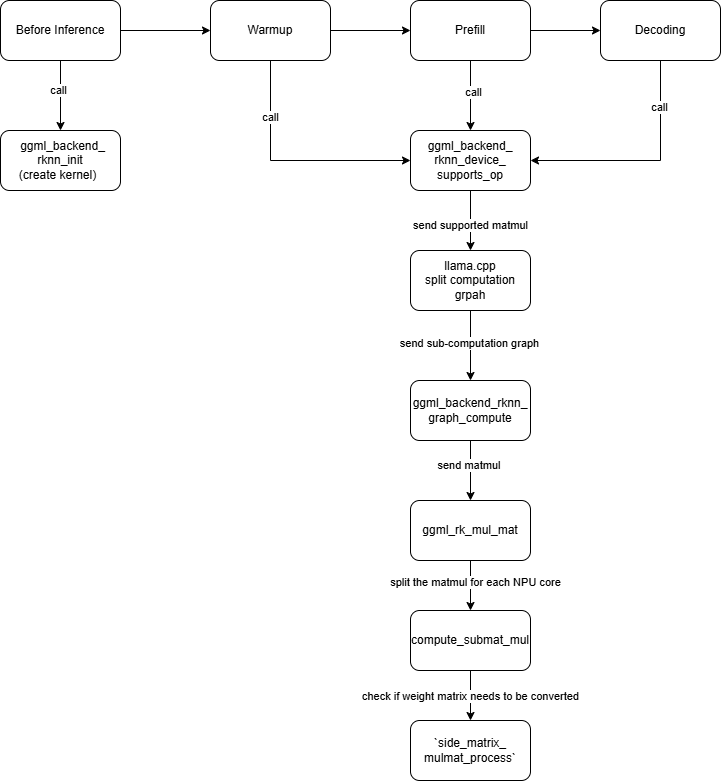

The diagram above was exported from draw.io. Its source (the exported page's mxGraphModel, read from the mxfile embedded in the PNG):
<mxGraphModel dx="868" dy="579" grid="1" gridSize="10" guides="1" tooltips="1" connect="1" arrows="1" fold="1" page="1" pageScale="1" pageWidth="850" pageHeight="1100" math="0" shadow="0">
  <root>
    <mxCell id="0" />
    <mxCell id="1" parent="0" />
    <mxCell id="Z1veVJOSLpwwoIAqeDmY-1" value="Before Inference" style="rounded=1;whiteSpace=wrap;html=1;" vertex="1" parent="1">
      <mxGeometry x="100" y="230" width="120" height="60" as="geometry" />
    </mxCell>
    <mxCell id="Z1veVJOSLpwwoIAqeDmY-2" value="&lt;p&gt;&lt;span style=&quot;box-sizing: border-box; --tw-border-spacing-x: 0; --tw-border-spacing-y: 0; --tw-translate-x: 0; --tw-translate-y: 0; --tw-rotate: 0; --tw-skew-x: 0; --tw-skew-y: 0; --tw-scale-x: 1; --tw-scale-y: 1; --tw-pan-x: ; --tw-pan-y: ; --tw-pinch-zoom: ; --tw-scroll-snap-strictness: proximity; --tw-ordinal: ; --tw-slashed-zero: ; --tw-numeric-figure: ; --tw-numeric-spacing: ; --tw-numeric-fraction: ; --tw-ring-inset: ; --tw-ring-offset-width: 0px; --tw-ring-offset-color: light-dark(#fff, #000000); --tw-ring-color: rgb(59 130 246 / .5); --tw-ring-offset-shadow: 0 0 #0000; --tw-ring-shadow: 0 0 #0000; --tw-shadow: 0 0 #0000; --tw-shadow-colored: 0 0 #0000; --tw-blur: ; --tw-brightness: ; --tw-contrast: ; --tw-grayscale: ; --tw-hue-rotate: ; --tw-invert: ; --tw-saturate: ; --tw-sepia: ; --tw-drop-shadow: ; --tw-backdrop-blur: ; --tw-backdrop-brightness: ; --tw-backdrop-contrast: ; --tw-backdrop-grayscale: ; --tw-backdrop-hue-rotate: ; --tw-backdrop-invert: ; --tw-backdrop-opacity: ; --tw-backdrop-saturate: ; --tw-backdrop-sepia: ; font-weight: normal;&quot; class=&quot;md-pair-s md-expand&quot; spellcheck=&quot;false&quot;&gt;&lt;code style=&quot;box-sizing: border-box; --tw-border-spacing-x: 0; --tw-border-spacing-y: 0; --tw-translate-x: 0; --tw-translate-y: 0; --tw-rotate: 0; --tw-skew-x: 0; --tw-skew-y: 0; --tw-scale-x: 1; --tw-scale-y: 1; --tw-pan-x: ; --tw-pan-y: ; --tw-pinch-zoom: ; --tw-scroll-snap-strictness: proximity; --tw-ordinal: ; --tw-slashed-zero: ; --tw-numeric-figure: ; --tw-numeric-spacing: ; --tw-numeric-fraction: ; --tw-ring-inset: ; --tw-ring-offset-width: 0px; --tw-ring-offset-color: light-dark(#fff, #000000); --tw-ring-color: rgb(59 130 246 / .5); --tw-ring-offset-shadow: 0 0 #0000; --tw-ring-shadow: 0 0 #0000; --tw-shadow: 0 0 #0000; --tw-shadow-colored: 0 0 #0000; --tw-blur: ; --tw-brightness: ; --tw-contrast: ; --tw-grayscale: ; --tw-hue-rotate: ; --tw-invert: ; --tw-saturate: ; --tw-sepia: ; --tw-drop-shadow: ; --tw-backdrop-blur: ; --tw-backdrop-brightness: ; --tw-backdrop-contrast: ; --tw-backdrop-grayscale: ; --tw-backdrop-hue-rotate: ; --tw-backdrop-invert: ; --tw-backdrop-opacity: ; --tw-backdrop-saturate: ; --tw-backdrop-sepia: ; vertical-align: initial; background-image: initial; background-position: initial; background-size: initial; background-repeat: initial; background-attachment: initial; background-origin: initial; background-clip: initial; padding: 2px 5px;&quot;&gt;&lt;font face=&quot;Helvetica&quot; style=&quot;color: rgb(0, 0, 0); font-size: 12px;&quot;&gt;ggml_backend_&lt;br&gt;rknn_init&lt;br&gt;(create kernel)&lt;/font&gt;&lt;/code&gt;&lt;/span&gt;&lt;/p&gt;" style="rounded=1;whiteSpace=wrap;html=1;" vertex="1" parent="1">
      <mxGeometry x="100" y="360" width="120" height="60" as="geometry" />
    </mxCell>
    <mxCell id="Z1veVJOSLpwwoIAqeDmY-3" value="" style="endArrow=classic;html=1;rounded=0;exitX=0.5;exitY=1;exitDx=0;exitDy=0;entryX=0.5;entryY=0;entryDx=0;entryDy=0;" edge="1" parent="1" source="Z1veVJOSLpwwoIAqeDmY-1" target="Z1veVJOSLpwwoIAqeDmY-2">
      <mxGeometry width="50" height="50" relative="1" as="geometry">
        <mxPoint x="330" y="530" as="sourcePoint" />
        <mxPoint x="380" y="480" as="targetPoint" />
      </mxGeometry>
    </mxCell>
    <mxCell id="Z1veVJOSLpwwoIAqeDmY-5" value="call" style="edgeLabel;html=1;align=center;verticalAlign=middle;resizable=0;points=[];" vertex="1" connectable="0" parent="Z1veVJOSLpwwoIAqeDmY-3">
      <mxGeometry x="-0.17" y="-2" relative="1" as="geometry">
        <mxPoint as="offset" />
      </mxGeometry>
    </mxCell>
    <mxCell id="Z1veVJOSLpwwoIAqeDmY-6" value="Warmup" style="rounded=1;whiteSpace=wrap;html=1;" vertex="1" parent="1">
      <mxGeometry x="310" y="230" width="120" height="60" as="geometry" />
    </mxCell>
    <mxCell id="Z1veVJOSLpwwoIAqeDmY-7" value="" style="endArrow=classic;html=1;rounded=0;exitX=1;exitY=0.5;exitDx=0;exitDy=0;entryX=0;entryY=0.5;entryDx=0;entryDy=0;" edge="1" parent="1" source="Z1veVJOSLpwwoIAqeDmY-1" target="Z1veVJOSLpwwoIAqeDmY-6">
      <mxGeometry width="50" height="50" relative="1" as="geometry">
        <mxPoint x="410" y="400" as="sourcePoint" />
        <mxPoint x="460" y="350" as="targetPoint" />
      </mxGeometry>
    </mxCell>
    <mxCell id="Z1veVJOSLpwwoIAqeDmY-9" value="Prefill" style="rounded=1;whiteSpace=wrap;html=1;" vertex="1" parent="1">
      <mxGeometry x="510" y="230" width="120" height="60" as="geometry" />
    </mxCell>
    <mxCell id="Z1veVJOSLpwwoIAqeDmY-10" value="" style="endArrow=classic;html=1;rounded=0;exitX=1;exitY=0.5;exitDx=0;exitDy=0;entryX=0;entryY=0.5;entryDx=0;entryDy=0;" edge="1" parent="1" source="Z1veVJOSLpwwoIAqeDmY-6" target="Z1veVJOSLpwwoIAqeDmY-9">
      <mxGeometry width="50" height="50" relative="1" as="geometry">
        <mxPoint x="410" y="400" as="sourcePoint" />
        <mxPoint x="460" y="350" as="targetPoint" />
      </mxGeometry>
    </mxCell>
    <mxCell id="Z1veVJOSLpwwoIAqeDmY-11" value="Decoding" style="rounded=1;whiteSpace=wrap;html=1;" vertex="1" parent="1">
      <mxGeometry x="700" y="230" width="120" height="60" as="geometry" />
    </mxCell>
    <mxCell id="Z1veVJOSLpwwoIAqeDmY-12" value="" style="endArrow=classic;html=1;rounded=0;exitX=1;exitY=0.5;exitDx=0;exitDy=0;entryX=0;entryY=0.5;entryDx=0;entryDy=0;" edge="1" parent="1" source="Z1veVJOSLpwwoIAqeDmY-9" target="Z1veVJOSLpwwoIAqeDmY-11">
      <mxGeometry width="50" height="50" relative="1" as="geometry">
        <mxPoint x="410" y="400" as="sourcePoint" />
        <mxPoint x="460" y="350" as="targetPoint" />
      </mxGeometry>
    </mxCell>
    <mxCell id="Z1veVJOSLpwwoIAqeDmY-15" value="ggml_backend_&lt;br&gt;rknn_device_&lt;br&gt;supports_op" style="rounded=1;whiteSpace=wrap;html=1;" vertex="1" parent="1">
      <mxGeometry x="510" y="360" width="120" height="60" as="geometry" />
    </mxCell>
    <mxCell id="Z1veVJOSLpwwoIAqeDmY-22" style="edgeStyle=orthogonalEdgeStyle;rounded=0;orthogonalLoop=1;jettySize=auto;html=1;exitX=0.5;exitY=1;exitDx=0;exitDy=0;entryX=0.5;entryY=0;entryDx=0;entryDy=0;" edge="1" parent="1" source="Z1veVJOSLpwwoIAqeDmY-18" target="Z1veVJOSLpwwoIAqeDmY-21">
      <mxGeometry relative="1" as="geometry" />
    </mxCell>
    <mxCell id="Z1veVJOSLpwwoIAqeDmY-23" value="send sub-computation graph" style="edgeLabel;html=1;align=center;verticalAlign=middle;resizable=0;points=[];" vertex="1" connectable="0" parent="Z1veVJOSLpwwoIAqeDmY-22">
      <mxGeometry x="-0.0619" y="-1" relative="1" as="geometry">
        <mxPoint as="offset" />
      </mxGeometry>
    </mxCell>
    <mxCell id="Z1veVJOSLpwwoIAqeDmY-18" value="llama.cpp&lt;br&gt;split computation grpah" style="rounded=1;whiteSpace=wrap;html=1;" vertex="1" parent="1">
      <mxGeometry x="510" y="480" width="120" height="60" as="geometry" />
    </mxCell>
    <mxCell id="Z1veVJOSLpwwoIAqeDmY-19" value="" style="endArrow=classic;html=1;rounded=0;exitX=0.5;exitY=1;exitDx=0;exitDy=0;entryX=0.5;entryY=0;entryDx=0;entryDy=0;" edge="1" parent="1" source="Z1veVJOSLpwwoIAqeDmY-15" target="Z1veVJOSLpwwoIAqeDmY-18">
      <mxGeometry width="50" height="50" relative="1" as="geometry">
        <mxPoint x="570" y="400" as="sourcePoint" />
        <mxPoint x="570" y="430" as="targetPoint" />
      </mxGeometry>
    </mxCell>
    <mxCell id="Z1veVJOSLpwwoIAqeDmY-20" value="send supported matmul" style="edgeLabel;html=1;align=center;verticalAlign=middle;resizable=0;points=[];" vertex="1" connectable="0" parent="Z1veVJOSLpwwoIAqeDmY-19">
      <mxGeometry x="0.1711" relative="1" as="geometry">
        <mxPoint as="offset" />
      </mxGeometry>
    </mxCell>
    <mxCell id="Z1veVJOSLpwwoIAqeDmY-25" style="edgeStyle=orthogonalEdgeStyle;rounded=0;orthogonalLoop=1;jettySize=auto;html=1;exitX=0.5;exitY=1;exitDx=0;exitDy=0;entryX=0.5;entryY=0;entryDx=0;entryDy=0;" edge="1" parent="1" source="Z1veVJOSLpwwoIAqeDmY-21" target="Z1veVJOSLpwwoIAqeDmY-24">
      <mxGeometry relative="1" as="geometry" />
    </mxCell>
    <mxCell id="Z1veVJOSLpwwoIAqeDmY-26" value="send matmul&amp;nbsp;" style="edgeLabel;html=1;align=center;verticalAlign=middle;resizable=0;points=[];" vertex="1" connectable="0" parent="Z1veVJOSLpwwoIAqeDmY-25">
      <mxGeometry x="-0.1556" relative="1" as="geometry">
        <mxPoint as="offset" />
      </mxGeometry>
    </mxCell>
    <mxCell id="Z1veVJOSLpwwoIAqeDmY-21" value="ggml_backend_rknn_&lt;br&gt;graph_compute" style="rounded=1;whiteSpace=wrap;html=1;" vertex="1" parent="1">
      <mxGeometry x="510" y="610" width="120" height="60" as="geometry" />
    </mxCell>
    <mxCell id="Z1veVJOSLpwwoIAqeDmY-28" style="edgeStyle=orthogonalEdgeStyle;rounded=0;orthogonalLoop=1;jettySize=auto;html=1;exitX=0.5;exitY=1;exitDx=0;exitDy=0;entryX=0.5;entryY=0;entryDx=0;entryDy=0;" edge="1" parent="1" source="Z1veVJOSLpwwoIAqeDmY-24" target="Z1veVJOSLpwwoIAqeDmY-27">
      <mxGeometry relative="1" as="geometry" />
    </mxCell>
    <mxCell id="Z1veVJOSLpwwoIAqeDmY-29" value="split the matmul for each NPU core" style="edgeLabel;html=1;align=center;verticalAlign=middle;resizable=0;points=[];" vertex="1" connectable="0" parent="Z1veVJOSLpwwoIAqeDmY-28">
      <mxGeometry x="-0.12" y="5" relative="1" as="geometry">
        <mxPoint as="offset" />
      </mxGeometry>
    </mxCell>
    <mxCell id="Z1veVJOSLpwwoIAqeDmY-24" value="ggml_rk_mul_mat" style="rounded=1;whiteSpace=wrap;html=1;" vertex="1" parent="1">
      <mxGeometry x="510" y="730" width="120" height="60" as="geometry" />
    </mxCell>
    <mxCell id="Z1veVJOSLpwwoIAqeDmY-31" style="edgeStyle=orthogonalEdgeStyle;rounded=0;orthogonalLoop=1;jettySize=auto;html=1;exitX=0.5;exitY=1;exitDx=0;exitDy=0;entryX=0.5;entryY=0;entryDx=0;entryDy=0;" edge="1" parent="1" source="Z1veVJOSLpwwoIAqeDmY-27" target="Z1veVJOSLpwwoIAqeDmY-30">
      <mxGeometry relative="1" as="geometry" />
    </mxCell>
    <mxCell id="Z1veVJOSLpwwoIAqeDmY-32" value="check if weight matrix needs to be converted" style="edgeLabel;html=1;align=center;verticalAlign=middle;resizable=0;points=[];" vertex="1" connectable="0" parent="Z1veVJOSLpwwoIAqeDmY-31">
      <mxGeometry x="0.0467" relative="1" as="geometry">
        <mxPoint as="offset" />
      </mxGeometry>
    </mxCell>
    <mxCell id="Z1veVJOSLpwwoIAqeDmY-27" value="compute_submat_mul" style="rounded=1;whiteSpace=wrap;html=1;" vertex="1" parent="1">
      <mxGeometry x="510" y="840" width="120" height="60" as="geometry" />
    </mxCell>
    <mxCell id="Z1veVJOSLpwwoIAqeDmY-30" value="`side_matrix_&lt;br&gt;mulmat_process`" style="rounded=1;whiteSpace=wrap;html=1;" vertex="1" parent="1">
      <mxGeometry x="510" y="950" width="120" height="60" as="geometry" />
    </mxCell>
    <mxCell id="Z1veVJOSLpwwoIAqeDmY-34" value="" style="endArrow=classic;html=1;rounded=0;exitX=0.5;exitY=1;exitDx=0;exitDy=0;entryX=0;entryY=0.5;entryDx=0;entryDy=0;" edge="1" parent="1" source="Z1veVJOSLpwwoIAqeDmY-6" target="Z1veVJOSLpwwoIAqeDmY-15">
      <mxGeometry width="50" height="50" relative="1" as="geometry">
        <mxPoint x="490" y="310" as="sourcePoint" />
        <mxPoint x="370" y="390" as="targetPoint" />
        <Array as="points">
          <mxPoint x="370" y="390" />
        </Array>
      </mxGeometry>
    </mxCell>
    <mxCell id="Z1veVJOSLpwwoIAqeDmY-40" value="call" style="edgeLabel;html=1;align=center;verticalAlign=middle;resizable=0;points=[];" vertex="1" connectable="0" parent="Z1veVJOSLpwwoIAqeDmY-34">
      <mxGeometry x="-0.525" relative="1" as="geometry">
        <mxPoint as="offset" />
      </mxGeometry>
    </mxCell>
    <mxCell id="Z1veVJOSLpwwoIAqeDmY-35" value="" style="endArrow=classic;html=1;rounded=0;exitX=0.5;exitY=1;exitDx=0;exitDy=0;entryX=1;entryY=0.5;entryDx=0;entryDy=0;" edge="1" parent="1" source="Z1veVJOSLpwwoIAqeDmY-11" target="Z1veVJOSLpwwoIAqeDmY-15">
      <mxGeometry width="50" height="50" relative="1" as="geometry">
        <mxPoint x="450" y="440" as="sourcePoint" />
        <mxPoint x="590" y="540" as="targetPoint" />
        <Array as="points">
          <mxPoint x="760" y="390" />
        </Array>
      </mxGeometry>
    </mxCell>
    <mxCell id="Z1veVJOSLpwwoIAqeDmY-41" value="call" style="edgeLabel;html=1;align=center;verticalAlign=middle;resizable=0;points=[];" vertex="1" connectable="0" parent="Z1veVJOSLpwwoIAqeDmY-35">
      <mxGeometry x="-0.5913" y="-1" relative="1" as="geometry">
        <mxPoint as="offset" />
      </mxGeometry>
    </mxCell>
    <mxCell id="Z1veVJOSLpwwoIAqeDmY-36" value="" style="endArrow=classic;html=1;rounded=0;exitX=0.5;exitY=1;exitDx=0;exitDy=0;entryX=0.5;entryY=0;entryDx=0;entryDy=0;" edge="1" parent="1" source="Z1veVJOSLpwwoIAqeDmY-9" target="Z1veVJOSLpwwoIAqeDmY-15">
      <mxGeometry width="50" height="50" relative="1" as="geometry">
        <mxPoint x="490" y="310" as="sourcePoint" />
        <mxPoint x="540" y="260" as="targetPoint" />
      </mxGeometry>
    </mxCell>
    <mxCell id="Z1veVJOSLpwwoIAqeDmY-39" value="call" style="edgeLabel;html=1;align=center;verticalAlign=middle;resizable=0;points=[];" vertex="1" connectable="0" parent="Z1veVJOSLpwwoIAqeDmY-36">
      <mxGeometry x="-0.0857" y="3" relative="1" as="geometry">
        <mxPoint as="offset" />
      </mxGeometry>
    </mxCell>
  </root>
</mxGraphModel>